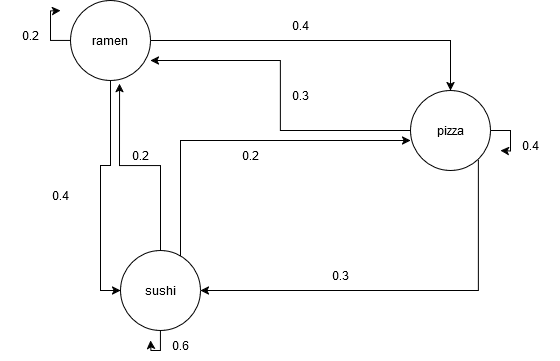

The diagram above was exported from draw.io. Its source (the exported page's mxGraphModel, read from the mxfile embedded in the PNG):
<mxGraphModel dx="1434" dy="781" grid="1" gridSize="10" guides="1" tooltips="1" connect="1" arrows="1" fold="1" page="1" pageScale="1" pageWidth="850" pageHeight="1100" math="0" shadow="0">
  <root>
    <mxCell id="0" />
    <mxCell id="1" parent="0" />
    <mxCell id="QplZrdamtyxX8etvfwnV-7" style="edgeStyle=orthogonalEdgeStyle;rounded=0;orthogonalLoop=1;jettySize=auto;html=1;" edge="1" parent="1" source="QplZrdamtyxX8etvfwnV-1">
      <mxGeometry relative="1" as="geometry">
        <mxPoint x="240" y="270" as="targetPoint" />
      </mxGeometry>
    </mxCell>
    <mxCell id="QplZrdamtyxX8etvfwnV-8" style="edgeStyle=orthogonalEdgeStyle;rounded=0;orthogonalLoop=1;jettySize=auto;html=1;entryX=0.5;entryY=0;entryDx=0;entryDy=0;" edge="1" parent="1" source="QplZrdamtyxX8etvfwnV-1" target="QplZrdamtyxX8etvfwnV-2">
      <mxGeometry relative="1" as="geometry" />
    </mxCell>
    <mxCell id="QplZrdamtyxX8etvfwnV-1" value="ramen" style="ellipse;whiteSpace=wrap;html=1;aspect=fixed;" vertex="1" parent="1">
      <mxGeometry x="250" y="260" width="80" height="80" as="geometry" />
    </mxCell>
    <mxCell id="QplZrdamtyxX8etvfwnV-6" style="edgeStyle=orthogonalEdgeStyle;rounded=0;orthogonalLoop=1;jettySize=auto;html=1;" edge="1" parent="1" source="QplZrdamtyxX8etvfwnV-2">
      <mxGeometry relative="1" as="geometry">
        <mxPoint x="680" y="410" as="targetPoint" />
      </mxGeometry>
    </mxCell>
    <mxCell id="QplZrdamtyxX8etvfwnV-2" value="pizza" style="ellipse;whiteSpace=wrap;html=1;aspect=fixed;" vertex="1" parent="1">
      <mxGeometry x="590" y="350" width="80" height="80" as="geometry" />
    </mxCell>
    <mxCell id="QplZrdamtyxX8etvfwnV-10" style="edgeStyle=orthogonalEdgeStyle;rounded=0;orthogonalLoop=1;jettySize=auto;html=1;" edge="1" parent="1" source="QplZrdamtyxX8etvfwnV-3">
      <mxGeometry relative="1" as="geometry">
        <mxPoint x="330" y="600" as="targetPoint" />
      </mxGeometry>
    </mxCell>
    <mxCell id="QplZrdamtyxX8etvfwnV-3" value="sushi" style="ellipse;whiteSpace=wrap;html=1;aspect=fixed;" vertex="1" parent="1">
      <mxGeometry x="300" y="510" width="80" height="80" as="geometry" />
    </mxCell>
    <mxCell id="QplZrdamtyxX8etvfwnV-4" style="edgeStyle=orthogonalEdgeStyle;rounded=0;orthogonalLoop=1;jettySize=auto;html=1;entryX=0;entryY=0.5;entryDx=0;entryDy=0;" edge="1" parent="1" source="QplZrdamtyxX8etvfwnV-1" target="QplZrdamtyxX8etvfwnV-3">
      <mxGeometry relative="1" as="geometry" />
    </mxCell>
    <mxCell id="QplZrdamtyxX8etvfwnV-12" style="edgeStyle=orthogonalEdgeStyle;rounded=0;orthogonalLoop=1;jettySize=auto;html=1;exitX=0;exitY=0.5;exitDx=0;exitDy=0;entryX=1;entryY=0.75;entryDx=0;entryDy=0;entryPerimeter=0;" edge="1" parent="1" source="QplZrdamtyxX8etvfwnV-2" target="QplZrdamtyxX8etvfwnV-1">
      <mxGeometry relative="1" as="geometry" />
    </mxCell>
    <mxCell id="QplZrdamtyxX8etvfwnV-13" style="edgeStyle=orthogonalEdgeStyle;rounded=0;orthogonalLoop=1;jettySize=auto;html=1;entryX=0.613;entryY=1.038;entryDx=0;entryDy=0;entryPerimeter=0;" edge="1" parent="1" source="QplZrdamtyxX8etvfwnV-3" target="QplZrdamtyxX8etvfwnV-1">
      <mxGeometry relative="1" as="geometry" />
    </mxCell>
    <mxCell id="QplZrdamtyxX8etvfwnV-11" style="edgeStyle=orthogonalEdgeStyle;rounded=0;orthogonalLoop=1;jettySize=auto;html=1;entryX=1;entryY=0.5;entryDx=0;entryDy=0;" edge="1" parent="1" target="QplZrdamtyxX8etvfwnV-3">
      <mxGeometry relative="1" as="geometry">
        <mxPoint x="410" y="548" as="targetPoint" />
        <mxPoint x="658" y="420" as="sourcePoint" />
        <Array as="points">
          <mxPoint x="658" y="550" />
        </Array>
      </mxGeometry>
    </mxCell>
    <mxCell id="QplZrdamtyxX8etvfwnV-14" style="edgeStyle=orthogonalEdgeStyle;rounded=0;orthogonalLoop=1;jettySize=auto;html=1;entryX=0;entryY=0.625;entryDx=0;entryDy=0;entryPerimeter=0;" edge="1" parent="1" source="QplZrdamtyxX8etvfwnV-3" target="QplZrdamtyxX8etvfwnV-2">
      <mxGeometry relative="1" as="geometry">
        <Array as="points">
          <mxPoint x="360" y="400" />
        </Array>
      </mxGeometry>
    </mxCell>
    <mxCell id="QplZrdamtyxX8etvfwnV-15" value="0.4" style="text;html=1;align=center;verticalAlign=middle;whiteSpace=wrap;rounded=0;" vertex="1" parent="1">
      <mxGeometry x="210" y="440" width="60" height="30" as="geometry" />
    </mxCell>
    <mxCell id="QplZrdamtyxX8etvfwnV-16" value="0.2" style="text;html=1;align=center;verticalAlign=middle;whiteSpace=wrap;rounded=0;" vertex="1" parent="1">
      <mxGeometry x="290" y="400" width="60" height="30" as="geometry" />
    </mxCell>
    <mxCell id="QplZrdamtyxX8etvfwnV-17" value="0.2" style="text;html=1;align=center;verticalAlign=middle;whiteSpace=wrap;rounded=0;" vertex="1" parent="1">
      <mxGeometry x="180" y="280" width="60" height="30" as="geometry" />
    </mxCell>
    <mxCell id="QplZrdamtyxX8etvfwnV-18" value="0.4" style="text;html=1;align=center;verticalAlign=middle;whiteSpace=wrap;rounded=0;" vertex="1" parent="1">
      <mxGeometry x="450" y="270" width="60" height="30" as="geometry" />
    </mxCell>
    <mxCell id="QplZrdamtyxX8etvfwnV-19" value="0.3" style="text;html=1;align=center;verticalAlign=middle;whiteSpace=wrap;rounded=0;" vertex="1" parent="1">
      <mxGeometry x="450" y="340" width="60" height="30" as="geometry" />
    </mxCell>
    <mxCell id="QplZrdamtyxX8etvfwnV-20" value="0.4" style="text;html=1;align=center;verticalAlign=middle;whiteSpace=wrap;rounded=0;" vertex="1" parent="1">
      <mxGeometry x="680" y="390" width="60" height="30" as="geometry" />
    </mxCell>
    <mxCell id="QplZrdamtyxX8etvfwnV-21" value="0.2" style="text;html=1;align=center;verticalAlign=middle;whiteSpace=wrap;rounded=0;" vertex="1" parent="1">
      <mxGeometry x="400" y="400" width="60" height="30" as="geometry" />
    </mxCell>
    <mxCell id="QplZrdamtyxX8etvfwnV-22" value="0.3" style="text;html=1;align=center;verticalAlign=middle;whiteSpace=wrap;rounded=0;" vertex="1" parent="1">
      <mxGeometry x="490" y="520" width="60" height="30" as="geometry" />
    </mxCell>
    <mxCell id="QplZrdamtyxX8etvfwnV-23" value="0.6" style="text;html=1;align=center;verticalAlign=middle;whiteSpace=wrap;rounded=0;" vertex="1" parent="1">
      <mxGeometry x="330" y="590" width="60" height="30" as="geometry" />
    </mxCell>
  </root>
</mxGraphModel>